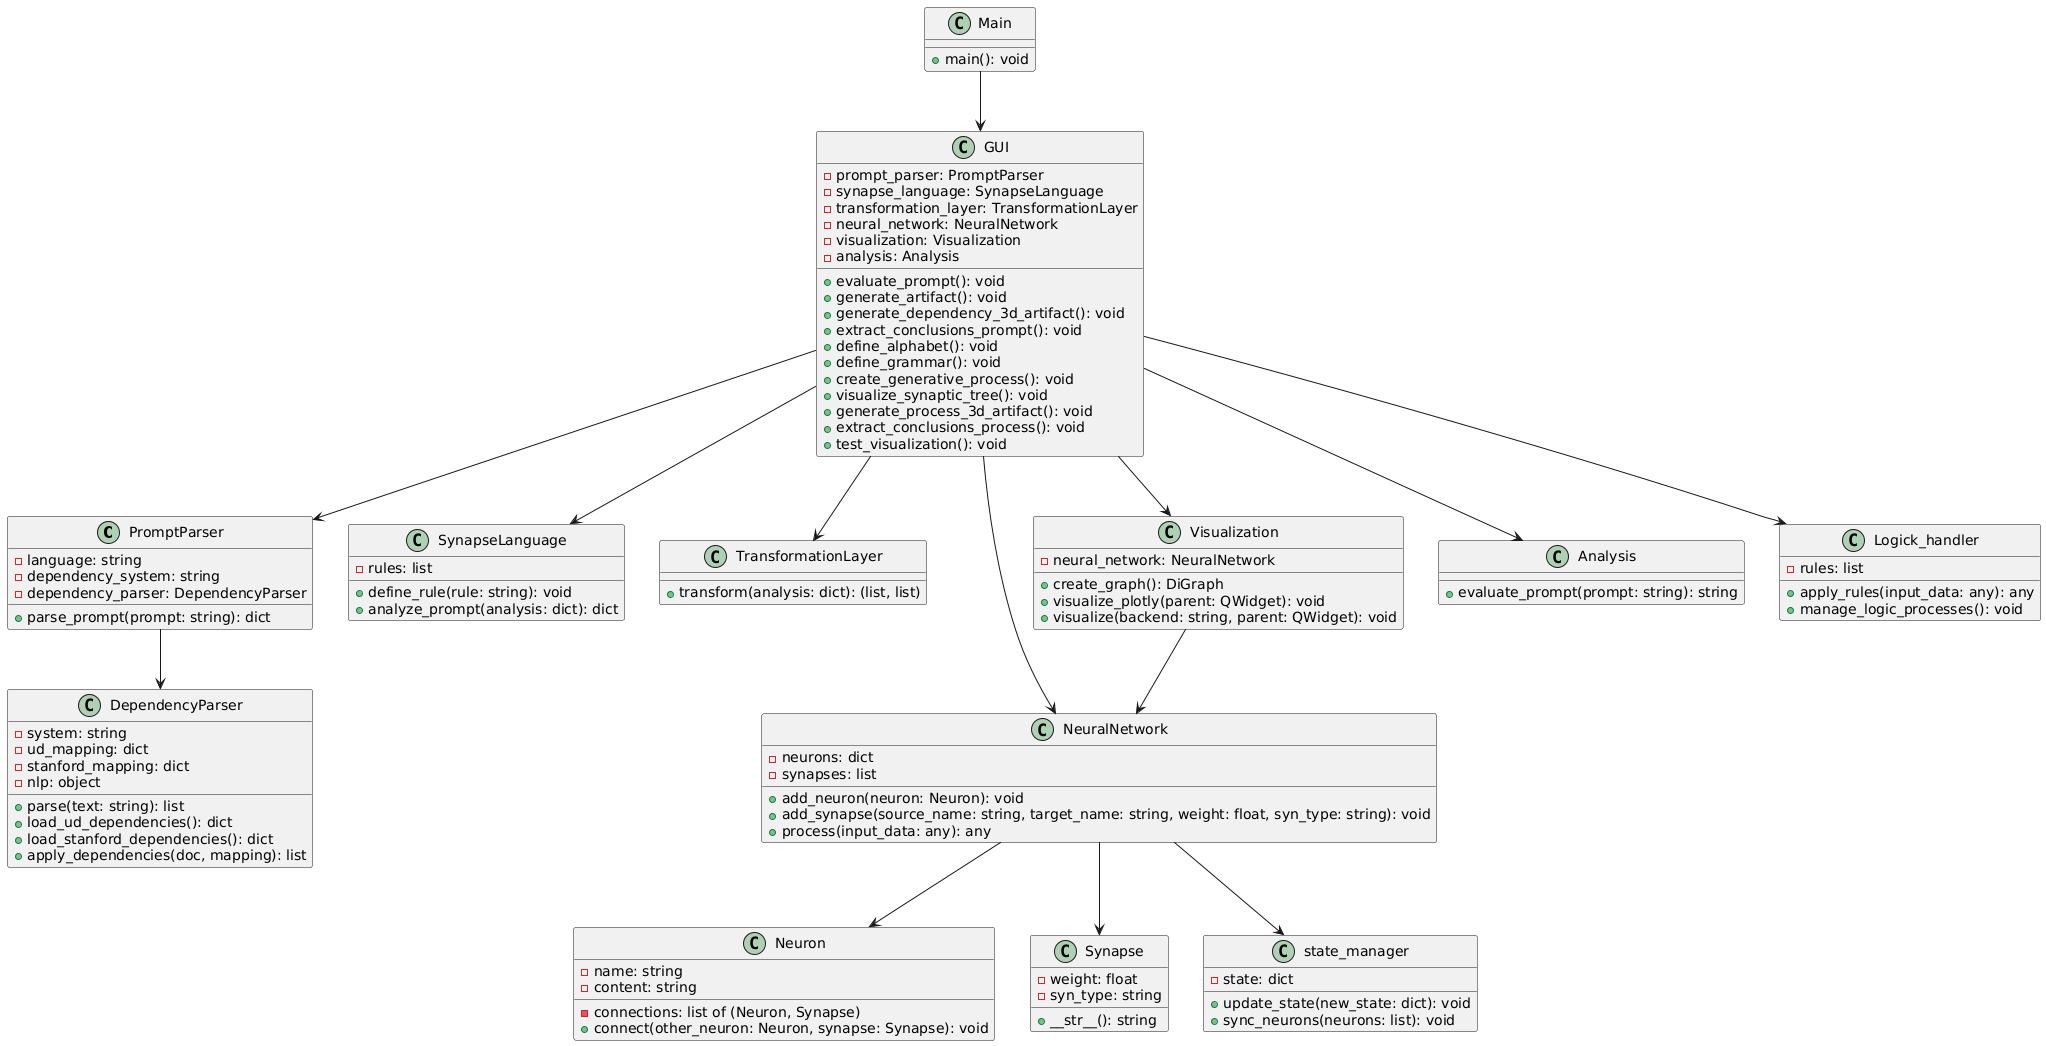

The diagram above was rendered by PlantUML. Its source (embedded in the PNG):
@startuml
!define RECTANGLE class

RECTANGLE PromptParser {
    - language: string
    - dependency_system: string
    - dependency_parser: DependencyParser
    + parse_prompt(prompt: string): dict
}

RECTANGLE DependencyParser {
    - system: string
    - ud_mapping: dict
    - stanford_mapping: dict
    - nlp: object
    + parse(text: string): list
    + load_ud_dependencies(): dict
    + load_stanford_dependencies(): dict
    + apply_dependencies(doc, mapping): list
}

RECTANGLE SynapseLanguage {
    - rules: list
    + define_rule(rule: string): void
    + analyze_prompt(analysis: dict): dict
}

RECTANGLE TransformationLayer {
    + transform(analysis: dict): (list, list)
}

RECTANGLE Neuron {
    - name: string
    - content: string
    - connections: list of (Neuron, Synapse)
    + connect(other_neuron: Neuron, synapse: Synapse): void
}

RECTANGLE Synapse {
    - weight: float
    - syn_type: string
    + __str__(): string
}

RECTANGLE NeuralNetwork {
    - neurons: dict
    - synapses: list
    + add_neuron(neuron: Neuron): void
    + add_synapse(source_name: string, target_name: string, weight: float, syn_type: string): void
    + process(input_data: any): any
}

RECTANGLE Visualization {
    - neural_network: NeuralNetwork
    + create_graph(): DiGraph
    + visualize_plotly(parent: QWidget): void
    + visualize(backend: string, parent: QWidget): void
}

RECTANGLE Analysis {
    + evaluate_prompt(prompt: string): string
}

RECTANGLE GUI {
    - prompt_parser: PromptParser
    - synapse_language: SynapseLanguage
    - transformation_layer: TransformationLayer
    - neural_network: NeuralNetwork
    - visualization: Visualization
    - analysis: Analysis
    + evaluate_prompt(): void
    + generate_artifact(): void
    + generate_dependency_3d_artifact(): void
    + extract_conclusions_prompt(): void
    + define_alphabet(): void
    + define_grammar(): void
    + create_generative_process(): void
    + visualize_synaptic_tree(): void
    + generate_process_3d_artifact(): void
    + extract_conclusions_process(): void
    + test_visualization(): void
}

RECTANGLE Logick_handler {
    - rules: list
    + apply_rules(input_data: any): any
    + manage_logic_processes(): void
}

RECTANGLE state_manager {
    - state: dict
    + update_state(new_state: dict): void
    + sync_neurons(neurons: list): void
}

RECTANGLE Main {
    + main(): void
}

GUI --> PromptParser
PromptParser --> DependencyParser
GUI --> SynapseLanguage
GUI --> TransformationLayer
GUI --> NeuralNetwork
NeuralNetwork --> Neuron
NeuralNetwork --> Synapse
GUI --> Visualization
Visualization --> NeuralNetwork
GUI --> Analysis
Main --> GUI
GUI --> Logick_handler
NeuralNetwork --> state_manager
@enduml